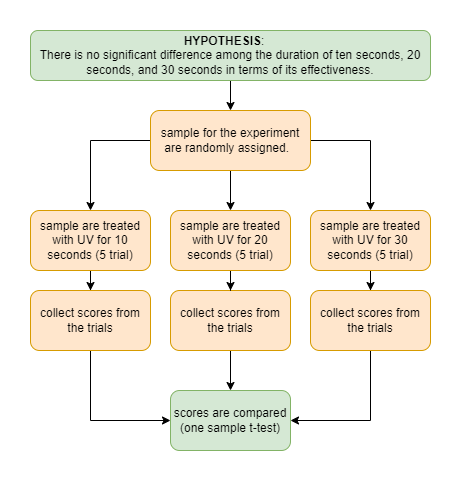

The diagram above was exported from draw.io. Its source (the exported page's mxGraphModel, read from the mxfile embedded in the PNG):
<mxGraphModel dx="1038" dy="579" grid="1" gridSize="10" guides="1" tooltips="1" connect="1" arrows="1" fold="1" page="1" pageScale="1" pageWidth="850" pageHeight="1100" math="0" shadow="0">
  <root>
    <mxCell id="0" />
    <mxCell id="1" parent="0" />
    <mxCell id="VNWsKNALYgE96V1S0LwA-10" value="" style="edgeStyle=orthogonalEdgeStyle;rounded=0;orthogonalLoop=1;jettySize=auto;html=1;" parent="1" source="VNWsKNALYgE96V1S0LwA-1" target="VNWsKNALYgE96V1S0LwA-4" edge="1">
      <mxGeometry relative="1" as="geometry" />
    </mxCell>
    <mxCell id="VNWsKNALYgE96V1S0LwA-1" value="&lt;font style=&quot;font-size: 12px;&quot;&gt;&lt;b&gt;HYPOTHESIS&lt;/b&gt;:&lt;span style=&quot;font-family: &amp;quot;Times New Roman&amp;quot;; background-color: initial;&quot;&gt;&amp;nbsp; &amp;nbsp;&amp;nbsp;&lt;br&gt;&lt;/span&gt;&lt;span style=&quot;background-color: initial;&quot;&gt;There is no significant difference among the duration of ten seconds, 20 seconds, and 30 seconds in terms of its effectiveness.&lt;/span&gt;&lt;span style=&quot;font-family: &amp;quot;Times New Roman&amp;quot;; background-color: initial;&quot;&gt;&lt;br&gt;&lt;/span&gt;&lt;/font&gt;" style="rounded=1;whiteSpace=wrap;html=1;fillColor=#d5e8d4;strokeColor=#82b366;" parent="1" vertex="1">
      <mxGeometry x="280" y="200" width="400" height="50" as="geometry" />
    </mxCell>
    <mxCell id="a-ZiO9SSyGTaujRLL6vV-9" style="edgeStyle=orthogonalEdgeStyle;rounded=0;orthogonalLoop=1;jettySize=auto;html=1;exitX=0;exitY=0.5;exitDx=0;exitDy=0;" parent="1" source="VNWsKNALYgE96V1S0LwA-4" target="a-ZiO9SSyGTaujRLL6vV-1" edge="1">
      <mxGeometry relative="1" as="geometry" />
    </mxCell>
    <mxCell id="a-ZiO9SSyGTaujRLL6vV-10" value="" style="edgeStyle=orthogonalEdgeStyle;rounded=0;orthogonalLoop=1;jettySize=auto;html=1;" parent="1" source="VNWsKNALYgE96V1S0LwA-4" target="a-ZiO9SSyGTaujRLL6vV-2" edge="1">
      <mxGeometry relative="1" as="geometry" />
    </mxCell>
    <mxCell id="a-ZiO9SSyGTaujRLL6vV-11" style="edgeStyle=orthogonalEdgeStyle;rounded=0;orthogonalLoop=1;jettySize=auto;html=1;exitX=1;exitY=0.5;exitDx=0;exitDy=0;" parent="1" source="VNWsKNALYgE96V1S0LwA-4" target="a-ZiO9SSyGTaujRLL6vV-3" edge="1">
      <mxGeometry relative="1" as="geometry" />
    </mxCell>
    <mxCell id="VNWsKNALYgE96V1S0LwA-4" value="sample for the experiment are randomly assigned.&amp;nbsp;&amp;nbsp;" style="rounded=1;whiteSpace=wrap;html=1;fillColor=#ffe6cc;strokeColor=#d79b00;" parent="1" vertex="1">
      <mxGeometry x="400" y="280" width="160" height="60" as="geometry" />
    </mxCell>
    <mxCell id="VNWsKNALYgE96V1S0LwA-9" value="scores are compared (one sample t-test)" style="rounded=1;whiteSpace=wrap;html=1;fillColor=#d5e8d4;strokeColor=#82b366;" parent="1" vertex="1">
      <mxGeometry x="420" y="560" width="120" height="60" as="geometry" />
    </mxCell>
    <mxCell id="QJ2XniwEPZaYxldatIAA-5" value="" style="edgeStyle=orthogonalEdgeStyle;rounded=0;orthogonalLoop=1;jettySize=auto;html=1;fontSize=12;" parent="1" source="QJ2XniwEPZaYxldatIAA-2" target="VNWsKNALYgE96V1S0LwA-9" edge="1">
      <mxGeometry relative="1" as="geometry" />
    </mxCell>
    <mxCell id="QJ2XniwEPZaYxldatIAA-2" value="collect scores from the trials" style="rounded=1;whiteSpace=wrap;html=1;fillColor=#ffe6cc;strokeColor=#d79b00;" parent="1" vertex="1">
      <mxGeometry x="420" y="460" width="120" height="60" as="geometry" />
    </mxCell>
    <mxCell id="a-ZiO9SSyGTaujRLL6vV-8" value="" style="edgeStyle=orthogonalEdgeStyle;rounded=0;orthogonalLoop=1;jettySize=auto;html=1;" parent="1" source="a-ZiO9SSyGTaujRLL6vV-1" target="a-ZiO9SSyGTaujRLL6vV-4" edge="1">
      <mxGeometry relative="1" as="geometry" />
    </mxCell>
    <mxCell id="a-ZiO9SSyGTaujRLL6vV-1" value="sample are treated with UV for 10 seconds (5 trial)" style="rounded=1;whiteSpace=wrap;html=1;fillColor=#ffe6cc;strokeColor=#d79b00;" parent="1" vertex="1">
      <mxGeometry x="280" y="380" width="120" height="60" as="geometry" />
    </mxCell>
    <mxCell id="a-ZiO9SSyGTaujRLL6vV-7" value="" style="edgeStyle=orthogonalEdgeStyle;rounded=0;orthogonalLoop=1;jettySize=auto;html=1;" parent="1" source="a-ZiO9SSyGTaujRLL6vV-2" target="QJ2XniwEPZaYxldatIAA-2" edge="1">
      <mxGeometry relative="1" as="geometry" />
    </mxCell>
    <mxCell id="a-ZiO9SSyGTaujRLL6vV-2" value="sample are treated with UV for 20 seconds (5 trial)" style="rounded=1;whiteSpace=wrap;html=1;fillColor=#ffe6cc;strokeColor=#d79b00;" parent="1" vertex="1">
      <mxGeometry x="420" y="380" width="120" height="60" as="geometry" />
    </mxCell>
    <mxCell id="a-ZiO9SSyGTaujRLL6vV-6" value="" style="edgeStyle=orthogonalEdgeStyle;rounded=0;orthogonalLoop=1;jettySize=auto;html=1;" parent="1" source="a-ZiO9SSyGTaujRLL6vV-3" target="a-ZiO9SSyGTaujRLL6vV-5" edge="1">
      <mxGeometry relative="1" as="geometry" />
    </mxCell>
    <mxCell id="a-ZiO9SSyGTaujRLL6vV-3" value="sample are treated with UV for 30 seconds (5 trial)" style="rounded=1;whiteSpace=wrap;html=1;fillColor=#ffe6cc;strokeColor=#d79b00;" parent="1" vertex="1">
      <mxGeometry x="560" y="380" width="120" height="60" as="geometry" />
    </mxCell>
    <mxCell id="a-ZiO9SSyGTaujRLL6vV-12" style="edgeStyle=orthogonalEdgeStyle;rounded=0;orthogonalLoop=1;jettySize=auto;html=1;exitX=0.5;exitY=1;exitDx=0;exitDy=0;entryX=0;entryY=0.5;entryDx=0;entryDy=0;" parent="1" source="a-ZiO9SSyGTaujRLL6vV-4" target="VNWsKNALYgE96V1S0LwA-9" edge="1">
      <mxGeometry relative="1" as="geometry" />
    </mxCell>
    <mxCell id="a-ZiO9SSyGTaujRLL6vV-4" value="collect scores from the trials" style="rounded=1;whiteSpace=wrap;html=1;fillColor=#ffe6cc;strokeColor=#d79b00;" parent="1" vertex="1">
      <mxGeometry x="280" y="460" width="120" height="60" as="geometry" />
    </mxCell>
    <mxCell id="a-ZiO9SSyGTaujRLL6vV-13" style="edgeStyle=orthogonalEdgeStyle;rounded=0;orthogonalLoop=1;jettySize=auto;html=1;exitX=0.5;exitY=1;exitDx=0;exitDy=0;entryX=1;entryY=0.5;entryDx=0;entryDy=0;" parent="1" source="a-ZiO9SSyGTaujRLL6vV-5" target="VNWsKNALYgE96V1S0LwA-9" edge="1">
      <mxGeometry relative="1" as="geometry" />
    </mxCell>
    <mxCell id="a-ZiO9SSyGTaujRLL6vV-5" value="collect scores from the trials" style="rounded=1;whiteSpace=wrap;html=1;fillColor=#ffe6cc;strokeColor=#d79b00;" parent="1" vertex="1">
      <mxGeometry x="560" y="460" width="120" height="60" as="geometry" />
    </mxCell>
  </root>
</mxGraphModel>